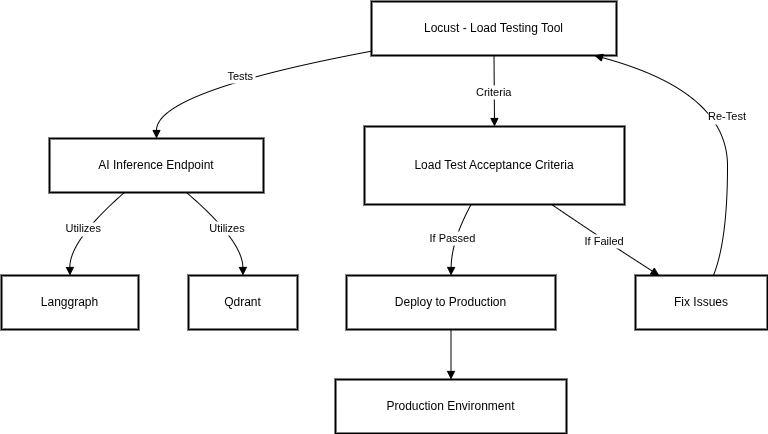

The diagram above was exported from draw.io. Its source (the exported page's mxGraphModel, read from the mxfile embedded in the PNG):
<mxGraphModel>
  <root>
    <mxCell id="0" />
    <mxCell id="1" parent="0" />
    <mxCell id="2" value="Locust - Load Testing Tool" style="whiteSpace=wrap;strokeWidth=2;" vertex="1" parent="1">
      <mxGeometry x="378" y="8" width="245" height="54" as="geometry" />
    </mxCell>
    <mxCell id="3" value="AI Inference Endpoint" style="whiteSpace=wrap;strokeWidth=2;" vertex="1" parent="1">
      <mxGeometry x="56" y="145" width="214" height="54" as="geometry" />
    </mxCell>
    <mxCell id="4" value="Langgraph" style="whiteSpace=wrap;strokeWidth=2;" vertex="1" parent="1">
      <mxGeometry x="8" y="282" width="137" height="54" as="geometry" />
    </mxCell>
    <mxCell id="5" value="Qdrant" style="whiteSpace=wrap;strokeWidth=2;" vertex="1" parent="1">
      <mxGeometry x="195" y="282" width="109" height="54" as="geometry" />
    </mxCell>
    <mxCell id="6" value="Load Test Acceptance Criteria" style="whiteSpace=wrap;strokeWidth=2;" vertex="1" parent="1">
      <mxGeometry x="371" y="133" width="260" height="78" as="geometry" />
    </mxCell>
    <mxCell id="7" value="Deploy to Production" style="whiteSpace=wrap;strokeWidth=2;" vertex="1" parent="1">
      <mxGeometry x="353" y="282" width="209" height="54" as="geometry" />
    </mxCell>
    <mxCell id="8" value="Production Environment" style="whiteSpace=wrap;strokeWidth=2;" vertex="1" parent="1">
      <mxGeometry x="342" y="386" width="231" height="54" as="geometry" />
    </mxCell>
    <mxCell id="9" value="Fix Issues" style="whiteSpace=wrap;strokeWidth=2;" vertex="1" parent="1">
      <mxGeometry x="642" y="282" width="132" height="54" as="geometry" />
    </mxCell>
    <mxCell id="10" value="Tests" style="curved=1;startArrow=none;endArrow=block;exitX=0;exitY=0.92;entryX=0.5;entryY=0;" edge="1" parent="1" source="2" target="3">
      <mxGeometry relative="1" as="geometry">
        <Array as="points">
          <mxPoint x="163" y="98" />
        </Array>
      </mxGeometry>
    </mxCell>
    <mxCell id="11" value="Utilizes" style="curved=1;startArrow=none;endArrow=block;exitX=0.35;exitY=1;entryX=0.5;entryY=0;" edge="1" parent="1" source="3" target="4">
      <mxGeometry relative="1" as="geometry">
        <Array as="points">
          <mxPoint x="76" y="247" />
        </Array>
      </mxGeometry>
    </mxCell>
    <mxCell id="12" value="Utilizes" style="curved=1;startArrow=none;endArrow=block;exitX=0.64;exitY=1;entryX=0.5;entryY=0;" edge="1" parent="1" source="3" target="5">
      <mxGeometry relative="1" as="geometry">
        <Array as="points">
          <mxPoint x="249" y="247" />
        </Array>
      </mxGeometry>
    </mxCell>
    <mxCell id="13" value="Criteria" style="curved=1;startArrow=none;endArrow=block;exitX=0.5;exitY=1;entryX=0.5;entryY=0;" edge="1" parent="1" source="2" target="6">
      <mxGeometry relative="1" as="geometry">
        <Array as="points" />
      </mxGeometry>
    </mxCell>
    <mxCell id="14" value="If Passed" style="curved=1;startArrow=none;endArrow=block;exitX=0.41;exitY=1;entryX=0.5;entryY=0;" edge="1" parent="1" source="6" target="7">
      <mxGeometry relative="1" as="geometry">
        <Array as="points">
          <mxPoint x="458" y="247" />
        </Array>
      </mxGeometry>
    </mxCell>
    <mxCell id="15" value="" style="curved=1;startArrow=none;endArrow=block;exitX=0.5;exitY=1;entryX=0.5;entryY=0;" edge="1" parent="1" source="7" target="8">
      <mxGeometry relative="1" as="geometry">
        <Array as="points" />
      </mxGeometry>
    </mxCell>
    <mxCell id="16" value="If Failed" style="curved=1;startArrow=none;endArrow=block;exitX=0.72;exitY=1;entryX=0.18;entryY=0;" edge="1" parent="1" source="6" target="9">
      <mxGeometry relative="1" as="geometry">
        <Array as="points">
          <mxPoint x="611" y="247" />
        </Array>
      </mxGeometry>
    </mxCell>
    <mxCell id="17" value="Re-Test" style="curved=1;startArrow=none;endArrow=block;exitX=0.59;exitY=0;entryX=0.91;entryY=1;" edge="1" parent="1" source="9" target="2">
      <mxGeometry relative="1" as="geometry">
        <Array as="points">
          <mxPoint x="734" y="247" />
          <mxPoint x="734" y="98" />
        </Array>
      </mxGeometry>
    </mxCell>
  </root>
</mxGraphModel>